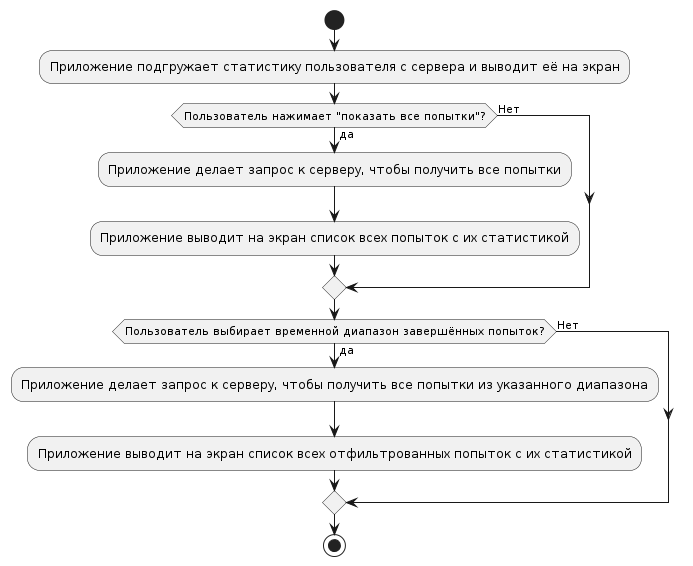

The diagram above was rendered by PlantUML. Its source (embedded in the PNG):
@startuml
start

:Приложение подгружает статистику пользователя с сервера и выводит её на экран;

if (Пользователь нажимает "показать все попытки"?) then (да)
    :Приложение делает запрос к серверу, чтобы получить все попытки;
    :Приложение выводит на экран список всех попыток с их статистикой;
else (Нет)
endif
if (Пользователь выбирает временной диапазон завершённых попыток?) then (да)
    :Приложение делает запрос к серверу, чтобы получить все попытки из указанного диапазона;
    :Приложение выводит на экран список всех отфильтрованных попыток с их статистикой;
else (Нет)
endif

stop
@enduml